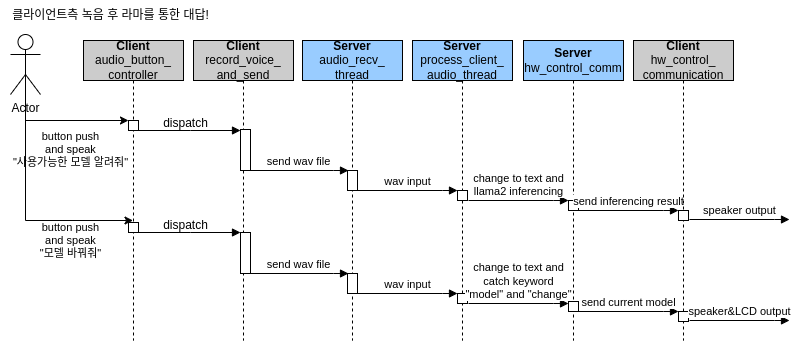

The diagram above was exported from draw.io. Its source (the exported page's mxGraphModel, read from the mxfile embedded in the PNG):
<mxGraphModel dx="1350" dy="633" grid="1" gridSize="10" guides="1" tooltips="1" connect="1" arrows="1" fold="1" page="1" pageScale="1" pageWidth="850" pageHeight="1100" math="0" shadow="0">
  <root>
    <mxCell id="0" />
    <mxCell id="1" parent="0" />
    <mxCell id="2" value="&lt;b&gt;Client&lt;br&gt;&lt;/b&gt;audio_button_&lt;br&gt;controller" style="shape=umlLifeline;perimeter=lifelinePerimeter;whiteSpace=wrap;html=1;container=0;dropTarget=0;collapsible=0;recursiveResize=0;outlineConnect=0;portConstraint=eastwest;newEdgeStyle={&quot;edgeStyle&quot;:&quot;elbowEdgeStyle&quot;,&quot;elbow&quot;:&quot;vertical&quot;,&quot;curved&quot;:0,&quot;rounded&quot;:0};fillColor=#CCCCCC;" vertex="1" parent="1">
      <mxGeometry x="83" y="430" width="100" height="300" as="geometry" />
    </mxCell>
    <mxCell id="3" value="" style="html=1;points=[];perimeter=orthogonalPerimeter;outlineConnect=0;targetShapes=umlLifeline;portConstraint=eastwest;newEdgeStyle={&quot;edgeStyle&quot;:&quot;elbowEdgeStyle&quot;,&quot;elbow&quot;:&quot;vertical&quot;,&quot;curved&quot;:0,&quot;rounded&quot;:0};" vertex="1" parent="2">
      <mxGeometry x="45" y="80" width="10" height="10" as="geometry" />
    </mxCell>
    <mxCell id="4" value="&lt;b&gt;Client&lt;br style=&quot;border-color: var(--border-color);&quot;&gt;&lt;/b&gt;record_voice_&lt;br&gt;and_send" style="shape=umlLifeline;perimeter=lifelinePerimeter;whiteSpace=wrap;html=1;container=0;dropTarget=0;collapsible=0;recursiveResize=0;outlineConnect=0;portConstraint=eastwest;newEdgeStyle={&quot;edgeStyle&quot;:&quot;elbowEdgeStyle&quot;,&quot;elbow&quot;:&quot;vertical&quot;,&quot;curved&quot;:0,&quot;rounded&quot;:0};fillColor=#CCCCCC;" vertex="1" parent="1">
      <mxGeometry x="193" y="430" width="100" height="300" as="geometry" />
    </mxCell>
    <mxCell id="5" value="" style="html=1;points=[];perimeter=orthogonalPerimeter;outlineConnect=0;targetShapes=umlLifeline;portConstraint=eastwest;newEdgeStyle={&quot;edgeStyle&quot;:&quot;elbowEdgeStyle&quot;,&quot;elbow&quot;:&quot;vertical&quot;,&quot;curved&quot;:0,&quot;rounded&quot;:0};" vertex="1" parent="4">
      <mxGeometry x="47" y="89" width="10" height="41" as="geometry" />
    </mxCell>
    <mxCell id="6" value="" style="html=1;points=[];perimeter=orthogonalPerimeter;outlineConnect=0;targetShapes=umlLifeline;portConstraint=eastwest;newEdgeStyle={&quot;edgeStyle&quot;:&quot;elbowEdgeStyle&quot;,&quot;elbow&quot;:&quot;vertical&quot;,&quot;curved&quot;:0,&quot;rounded&quot;:0};" vertex="1" parent="4">
      <mxGeometry x="-65" y="182" width="10" height="10" as="geometry" />
    </mxCell>
    <mxCell id="7" value="dispatch" style="text;html=1;align=center;verticalAlign=middle;resizable=0;points=[];autosize=1;strokeColor=none;fillColor=none;" vertex="1" parent="4">
      <mxGeometry x="-43" y="170" width="70" height="30" as="geometry" />
    </mxCell>
    <mxCell id="8" value="" style="html=1;verticalAlign=bottom;endArrow=block;edgeStyle=elbowEdgeStyle;elbow=vertical;curved=0;rounded=0;" edge="1" parent="4" source="6">
      <mxGeometry relative="1" as="geometry">
        <mxPoint x="45" y="192" as="sourcePoint" />
        <Array as="points">
          <mxPoint x="-3" y="192" />
          <mxPoint x="30" y="182" />
        </Array>
        <mxPoint x="47" y="192" as="targetPoint" />
      </mxGeometry>
    </mxCell>
    <mxCell id="9" value="" style="html=1;verticalAlign=bottom;endArrow=block;edgeStyle=elbowEdgeStyle;elbow=vertical;curved=0;rounded=0;" edge="1" source="3" target="5" parent="1">
      <mxGeometry relative="1" as="geometry">
        <mxPoint x="238" y="520" as="sourcePoint" />
        <Array as="points">
          <mxPoint x="190" y="520" />
          <mxPoint x="223" y="510" />
        </Array>
      </mxGeometry>
    </mxCell>
    <mxCell id="10" value="&lt;b&gt;Server&lt;/b&gt;&lt;br&gt;audio_recv_&lt;br&gt;thread" style="shape=umlLifeline;perimeter=lifelinePerimeter;whiteSpace=wrap;html=1;container=0;dropTarget=0;collapsible=0;recursiveResize=0;outlineConnect=0;portConstraint=eastwest;newEdgeStyle={&quot;edgeStyle&quot;:&quot;elbowEdgeStyle&quot;,&quot;elbow&quot;:&quot;vertical&quot;,&quot;curved&quot;:0,&quot;rounded&quot;:0};fillColor=#99CCFF;" vertex="1" parent="1">
      <mxGeometry x="302" y="430" width="100" height="300" as="geometry" />
    </mxCell>
    <mxCell id="11" value="" style="html=1;points=[];perimeter=orthogonalPerimeter;outlineConnect=0;targetShapes=umlLifeline;portConstraint=eastwest;newEdgeStyle={&quot;edgeStyle&quot;:&quot;elbowEdgeStyle&quot;,&quot;elbow&quot;:&quot;vertical&quot;,&quot;curved&quot;:0,&quot;rounded&quot;:0};" vertex="1" parent="10">
      <mxGeometry x="45" y="130" width="10" height="20" as="geometry" />
    </mxCell>
    <mxCell id="12" value="" style="html=1;points=[];perimeter=orthogonalPerimeter;outlineConnect=0;targetShapes=umlLifeline;portConstraint=eastwest;newEdgeStyle={&quot;edgeStyle&quot;:&quot;elbowEdgeStyle&quot;,&quot;elbow&quot;:&quot;vertical&quot;,&quot;curved&quot;:0,&quot;rounded&quot;:0};" vertex="1" parent="10">
      <mxGeometry x="-62" y="192" width="10" height="41" as="geometry" />
    </mxCell>
    <mxCell id="13" value="send wav file" style="html=1;verticalAlign=bottom;endArrow=block;edgeStyle=elbowEdgeStyle;elbow=vertical;curved=0;rounded=0;" edge="1" parent="10">
      <mxGeometry relative="1" as="geometry">
        <mxPoint x="-54" y="233" as="sourcePoint" />
        <Array as="points">
          <mxPoint x="31" y="233" />
        </Array>
        <mxPoint x="46" y="233" as="targetPoint" />
      </mxGeometry>
    </mxCell>
    <mxCell id="14" value="&lt;b&gt;Server&lt;/b&gt;&lt;br&gt;process_client_&lt;br&gt;audio_thread" style="shape=umlLifeline;perimeter=lifelinePerimeter;whiteSpace=wrap;html=1;container=0;dropTarget=0;collapsible=0;recursiveResize=0;outlineConnect=0;portConstraint=eastwest;newEdgeStyle={&quot;edgeStyle&quot;:&quot;elbowEdgeStyle&quot;,&quot;elbow&quot;:&quot;vertical&quot;,&quot;curved&quot;:0,&quot;rounded&quot;:0};fillColor=#99CCFF;" vertex="1" parent="1">
      <mxGeometry x="412" y="430" width="100" height="300" as="geometry" />
    </mxCell>
    <mxCell id="15" value="" style="html=1;points=[];perimeter=orthogonalPerimeter;outlineConnect=0;targetShapes=umlLifeline;portConstraint=eastwest;newEdgeStyle={&quot;edgeStyle&quot;:&quot;elbowEdgeStyle&quot;,&quot;elbow&quot;:&quot;vertical&quot;,&quot;curved&quot;:0,&quot;rounded&quot;:0};" vertex="1" parent="14">
      <mxGeometry x="45" y="150" width="10" height="10" as="geometry" />
    </mxCell>
    <mxCell id="16" value="" style="html=1;points=[];perimeter=orthogonalPerimeter;outlineConnect=0;targetShapes=umlLifeline;portConstraint=eastwest;newEdgeStyle={&quot;edgeStyle&quot;:&quot;elbowEdgeStyle&quot;,&quot;elbow&quot;:&quot;vertical&quot;,&quot;curved&quot;:0,&quot;rounded&quot;:0};" vertex="1" parent="14">
      <mxGeometry x="-65" y="233" width="10" height="20" as="geometry" />
    </mxCell>
    <mxCell id="17" value="wav input" style="html=1;verticalAlign=bottom;endArrow=block;edgeStyle=elbowEdgeStyle;elbow=vertical;curved=0;rounded=0;" edge="1" parent="14">
      <mxGeometry relative="1" as="geometry">
        <mxPoint x="-55" y="253" as="sourcePoint" />
        <Array as="points">
          <mxPoint x="30" y="253" />
        </Array>
        <mxPoint x="45" y="253" as="targetPoint" />
      </mxGeometry>
    </mxCell>
    <mxCell id="18" value="send wav file" style="html=1;verticalAlign=bottom;endArrow=block;edgeStyle=elbowEdgeStyle;elbow=vertical;curved=0;rounded=0;" edge="1" parent="1">
      <mxGeometry relative="1" as="geometry">
        <mxPoint x="248" y="560" as="sourcePoint" />
        <Array as="points">
          <mxPoint x="333" y="560" />
        </Array>
        <mxPoint x="348" y="560" as="targetPoint" />
      </mxGeometry>
    </mxCell>
    <mxCell id="19" value="wav input" style="html=1;verticalAlign=bottom;endArrow=block;edgeStyle=elbowEdgeStyle;elbow=vertical;curved=0;rounded=0;" edge="1" parent="1">
      <mxGeometry relative="1" as="geometry">
        <mxPoint x="357" y="580" as="sourcePoint" />
        <Array as="points">
          <mxPoint x="442" y="580" />
        </Array>
        <mxPoint x="457" y="580" as="targetPoint" />
      </mxGeometry>
    </mxCell>
    <mxCell id="20" value="&lt;b&gt;Server&lt;/b&gt;&lt;br&gt;hw_control_comm" style="shape=umlLifeline;perimeter=lifelinePerimeter;whiteSpace=wrap;html=1;container=0;dropTarget=0;collapsible=0;recursiveResize=0;outlineConnect=0;portConstraint=eastwest;newEdgeStyle={&quot;edgeStyle&quot;:&quot;elbowEdgeStyle&quot;,&quot;elbow&quot;:&quot;vertical&quot;,&quot;curved&quot;:0,&quot;rounded&quot;:0};fillColor=#99CCFF;" vertex="1" parent="1">
      <mxGeometry x="523" y="430" width="100" height="300" as="geometry" />
    </mxCell>
    <mxCell id="21" value="" style="html=1;points=[];perimeter=orthogonalPerimeter;outlineConnect=0;targetShapes=umlLifeline;portConstraint=eastwest;newEdgeStyle={&quot;edgeStyle&quot;:&quot;elbowEdgeStyle&quot;,&quot;elbow&quot;:&quot;vertical&quot;,&quot;curved&quot;:0,&quot;rounded&quot;:0};" vertex="1" parent="20">
      <mxGeometry x="45" y="160" width="10" height="10" as="geometry" />
    </mxCell>
    <mxCell id="22" value="" style="html=1;points=[];perimeter=orthogonalPerimeter;outlineConnect=0;targetShapes=umlLifeline;portConstraint=eastwest;newEdgeStyle={&quot;edgeStyle&quot;:&quot;elbowEdgeStyle&quot;,&quot;elbow&quot;:&quot;vertical&quot;,&quot;curved&quot;:0,&quot;rounded&quot;:0};" vertex="1" parent="20">
      <mxGeometry x="-66" y="253" width="10" height="10" as="geometry" />
    </mxCell>
    <mxCell id="23" value="change to text and&lt;br&gt;catch keyword&lt;br&gt;&quot;model&quot; and &quot;change&quot;" style="html=1;verticalAlign=bottom;endArrow=block;edgeStyle=elbowEdgeStyle;elbow=vertical;curved=0;rounded=0;" edge="1" parent="20">
      <mxGeometry relative="1" as="geometry">
        <mxPoint x="-55" y="263" as="sourcePoint" />
        <Array as="points">
          <mxPoint x="30" y="263" />
        </Array>
        <mxPoint x="45" y="263" as="targetPoint" />
      </mxGeometry>
    </mxCell>
    <mxCell id="24" value="change to text and&lt;br&gt;llama2 inferencing" style="html=1;verticalAlign=bottom;endArrow=block;edgeStyle=elbowEdgeStyle;elbow=vertical;curved=0;rounded=0;" edge="1" parent="1">
      <mxGeometry relative="1" as="geometry">
        <mxPoint x="468" y="590" as="sourcePoint" />
        <Array as="points">
          <mxPoint x="553" y="590" />
        </Array>
        <mxPoint x="568" y="590" as="targetPoint" />
      </mxGeometry>
    </mxCell>
    <mxCell id="25" value="send inferencing result" style="html=1;verticalAlign=bottom;endArrow=block;edgeStyle=elbowEdgeStyle;elbow=vertical;curved=0;rounded=0;" edge="1" parent="1">
      <mxGeometry relative="1" as="geometry">
        <mxPoint x="578" y="600" as="sourcePoint" />
        <Array as="points">
          <mxPoint x="663" y="600" />
        </Array>
        <mxPoint x="678" y="600" as="targetPoint" />
      </mxGeometry>
    </mxCell>
    <mxCell id="26" value="&lt;b&gt;Client&lt;/b&gt;&lt;br&gt;hw_control_&lt;br&gt;communication" style="shape=umlLifeline;perimeter=lifelinePerimeter;whiteSpace=wrap;html=1;container=0;dropTarget=0;collapsible=0;recursiveResize=0;outlineConnect=0;portConstraint=eastwest;newEdgeStyle={&quot;edgeStyle&quot;:&quot;elbowEdgeStyle&quot;,&quot;elbow&quot;:&quot;vertical&quot;,&quot;curved&quot;:0,&quot;rounded&quot;:0};fillColor=#CCCCCC;" vertex="1" parent="1">
      <mxGeometry x="633" y="430" width="100" height="300" as="geometry" />
    </mxCell>
    <mxCell id="27" value="" style="html=1;points=[];perimeter=orthogonalPerimeter;outlineConnect=0;targetShapes=umlLifeline;portConstraint=eastwest;newEdgeStyle={&quot;edgeStyle&quot;:&quot;elbowEdgeStyle&quot;,&quot;elbow&quot;:&quot;vertical&quot;,&quot;curved&quot;:0,&quot;rounded&quot;:0};" vertex="1" parent="26">
      <mxGeometry x="45" y="170" width="10" height="10" as="geometry" />
    </mxCell>
    <mxCell id="28" value="" style="html=1;points=[];perimeter=orthogonalPerimeter;outlineConnect=0;targetShapes=umlLifeline;portConstraint=eastwest;newEdgeStyle={&quot;edgeStyle&quot;:&quot;elbowEdgeStyle&quot;,&quot;elbow&quot;:&quot;vertical&quot;,&quot;curved&quot;:0,&quot;rounded&quot;:0};" vertex="1" parent="26">
      <mxGeometry x="-65" y="261" width="10" height="10" as="geometry" />
    </mxCell>
    <mxCell id="29" value="send current model" style="html=1;verticalAlign=bottom;endArrow=block;edgeStyle=elbowEdgeStyle;elbow=vertical;curved=0;rounded=0;" edge="1" parent="26">
      <mxGeometry relative="1" as="geometry">
        <mxPoint x="-55" y="271" as="sourcePoint" />
        <Array as="points">
          <mxPoint x="30" y="271" />
        </Array>
        <mxPoint x="45" y="271" as="targetPoint" />
      </mxGeometry>
    </mxCell>
    <mxCell id="30" value="" style="html=1;points=[];perimeter=orthogonalPerimeter;outlineConnect=0;targetShapes=umlLifeline;portConstraint=eastwest;newEdgeStyle={&quot;edgeStyle&quot;:&quot;elbowEdgeStyle&quot;,&quot;elbow&quot;:&quot;vertical&quot;,&quot;curved&quot;:0,&quot;rounded&quot;:0};" vertex="1" parent="26">
      <mxGeometry x="45" y="271" width="10" height="10" as="geometry" />
    </mxCell>
    <mxCell id="31" value="speaker&amp;amp;LCD output" style="html=1;verticalAlign=bottom;endArrow=block;edgeStyle=elbowEdgeStyle;elbow=vertical;curved=0;rounded=0;" edge="1" parent="26">
      <mxGeometry relative="1" as="geometry">
        <mxPoint x="56" y="280" as="sourcePoint" />
        <Array as="points">
          <mxPoint x="141" y="280" />
        </Array>
        <mxPoint x="156" y="280" as="targetPoint" />
      </mxGeometry>
    </mxCell>
    <mxCell id="32" value="speaker output" style="html=1;verticalAlign=bottom;endArrow=block;edgeStyle=elbowEdgeStyle;elbow=vertical;curved=0;rounded=0;" edge="1" parent="1">
      <mxGeometry relative="1" as="geometry">
        <mxPoint x="689" y="609" as="sourcePoint" />
        <Array as="points">
          <mxPoint x="774" y="609" />
        </Array>
        <mxPoint x="789" y="609" as="targetPoint" />
      </mxGeometry>
    </mxCell>
    <mxCell id="33" value="클라이언트측 녹음 후 라마를 통한 대답!" style="text;html=1;align=center;verticalAlign=middle;resizable=0;points=[];autosize=1;strokeColor=none;fillColor=none;" vertex="1" parent="1">
      <mxGeometry y="390" width="220" height="30" as="geometry" />
    </mxCell>
    <mxCell id="34" style="edgeStyle=orthogonalEdgeStyle;rounded=0;orthogonalLoop=1;jettySize=auto;html=1;exitX=0.5;exitY=0.5;exitDx=0;exitDy=0;exitPerimeter=0;" edge="1" source="36" target="3" parent="1">
      <mxGeometry relative="1" as="geometry">
        <mxPoint x="120" y="510" as="targetPoint" />
        <Array as="points">
          <mxPoint x="25" y="510" />
        </Array>
      </mxGeometry>
    </mxCell>
    <mxCell id="35" value="button push&lt;br&gt;and speak&lt;br&gt;&quot;사용가능한 모델 알려줘&quot;" style="edgeLabel;html=1;align=center;verticalAlign=middle;resizable=0;points=[];" connectable="0" vertex="1" parent="34">
      <mxGeometry x="0.268" y="4" relative="1" as="geometry">
        <mxPoint y="33" as="offset" />
      </mxGeometry>
    </mxCell>
    <mxCell id="36" value="Actor" style="shape=umlActor;verticalLabelPosition=bottom;verticalAlign=top;html=1;outlineConnect=0;" vertex="1" parent="1">
      <mxGeometry x="10" y="424" width="30" height="60" as="geometry" />
    </mxCell>
    <mxCell id="37" value="dispatch" style="text;html=1;align=center;verticalAlign=middle;resizable=0;points=[];autosize=1;strokeColor=none;fillColor=none;" vertex="1" parent="1">
      <mxGeometry x="150" y="498" width="70" height="30" as="geometry" />
    </mxCell>
    <mxCell id="38" style="edgeStyle=orthogonalEdgeStyle;rounded=0;orthogonalLoop=1;jettySize=auto;html=1;exitX=0.5;exitY=0.5;exitDx=0;exitDy=0;exitPerimeter=0;" edge="1" target="2" parent="1">
      <mxGeometry relative="1" as="geometry">
        <mxPoint x="25" y="454" as="sourcePoint" />
        <mxPoint x="128" y="670" as="targetPoint" />
        <Array as="points">
          <mxPoint x="25" y="610" />
        </Array>
      </mxGeometry>
    </mxCell>
    <mxCell id="39" value="button push&lt;br&gt;and speak&lt;br&gt;&quot;모델 바꿔줘&quot;" style="edgeLabel;html=1;align=center;verticalAlign=middle;resizable=0;points=[];" connectable="0" vertex="1" parent="38">
      <mxGeometry x="0.268" y="4" relative="1" as="geometry">
        <mxPoint x="34" y="24" as="offset" />
      </mxGeometry>
    </mxCell>
  </root>
</mxGraphModel>